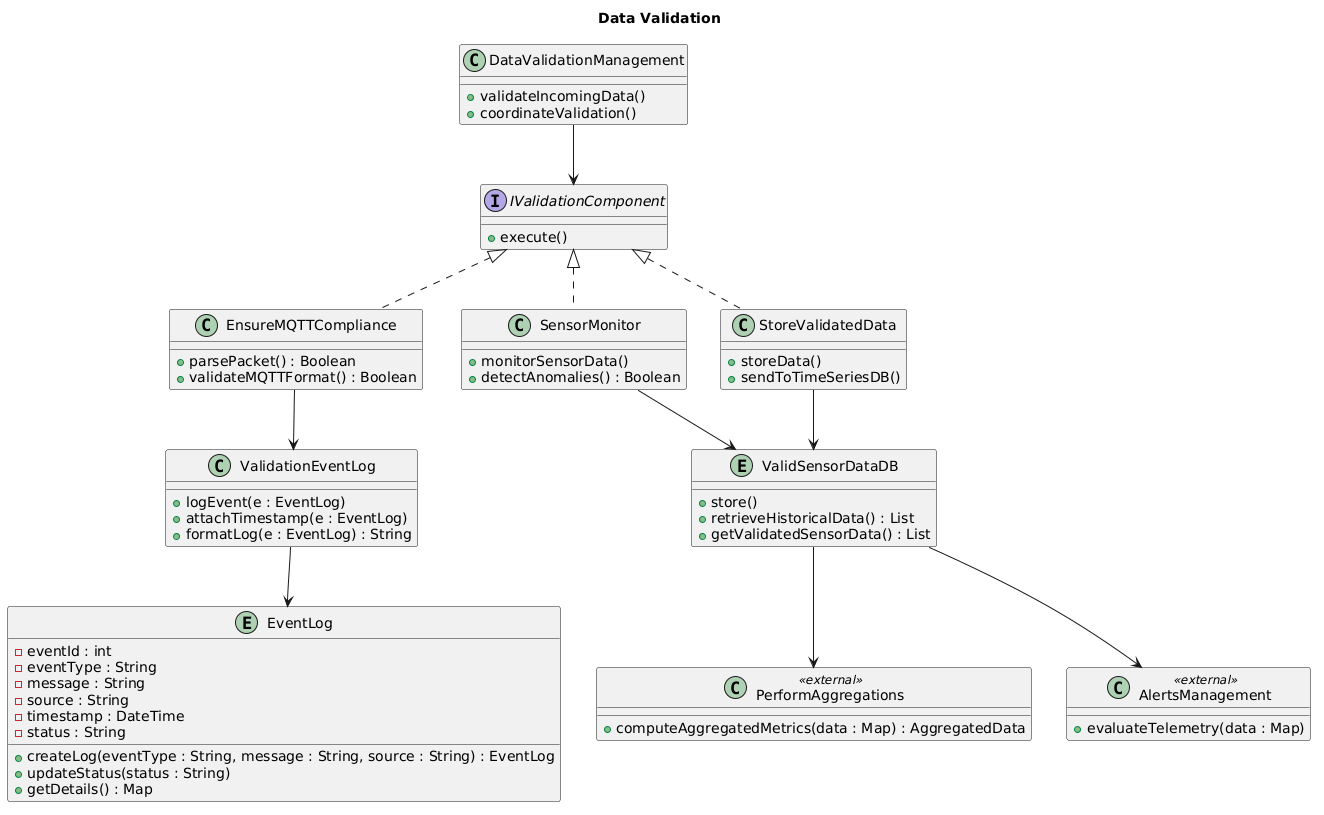

The diagram above was rendered by PlantUML. Its source (embedded in the PNG):
@startuml
title Data Validation

' ─── External stubs ──────────────────────────────────────────
' ValidSensorDataDB is consumed by Aggregation and Alerts
class PerformAggregations <<external>> {
  +computeAggregatedMetrics(data : Map) : AggregatedData
}

class AlertsManagement <<external>> {
  +evaluateTelemetry(data : Map)
}

' ─── Own classes ─────────────────────────────────────────────
interface IValidationComponent {
  +execute()
}

class DataValidationManagement {
  +validateIncomingData()
  +coordinateValidation()
}

class EnsureMQTTCompliance {
  +parsePacket() : Boolean
  +validateMQTTFormat() : Boolean
}

class SensorMonitor {
  +monitorSensorData()
  +detectAnomalies() : Boolean
}

class StoreValidatedData {
  +storeData()
  +sendToTimeSeriesDB()
}

class ValidationEventLog {
  +logEvent(e : EventLog)
  +attachTimestamp(e : EventLog)
  +formatLog(e : EventLog) : String
}

entity ValidSensorDataDB {
  +store()
  +retrieveHistoricalData() : List
  +getValidatedSensorData() : List
}

entity EventLog {
  -eventId : int
  -eventType : String
  -message : String
  -source : String
  -timestamp : DateTime
  -status : String
  +createLog(eventType : String, message : String, source : String) : EventLog
  +updateStatus(status : String)
  +getDetails() : Map
}

' ─── Cross-subsystem connections ─────────────────────────────
ValidSensorDataDB --> PerformAggregations
ValidSensorDataDB --> AlertsManagement

' ─── Internal relationships ──────────────────────────────────
IValidationComponent     <|.. EnsureMQTTCompliance
IValidationComponent     <|.. SensorMonitor
IValidationComponent     <|.. StoreValidatedData
DataValidationManagement --> IValidationComponent
EnsureMQTTCompliance     --> ValidationEventLog
SensorMonitor            --> ValidSensorDataDB
StoreValidatedData       --> ValidSensorDataDB
ValidationEventLog       --> EventLog
@enduml